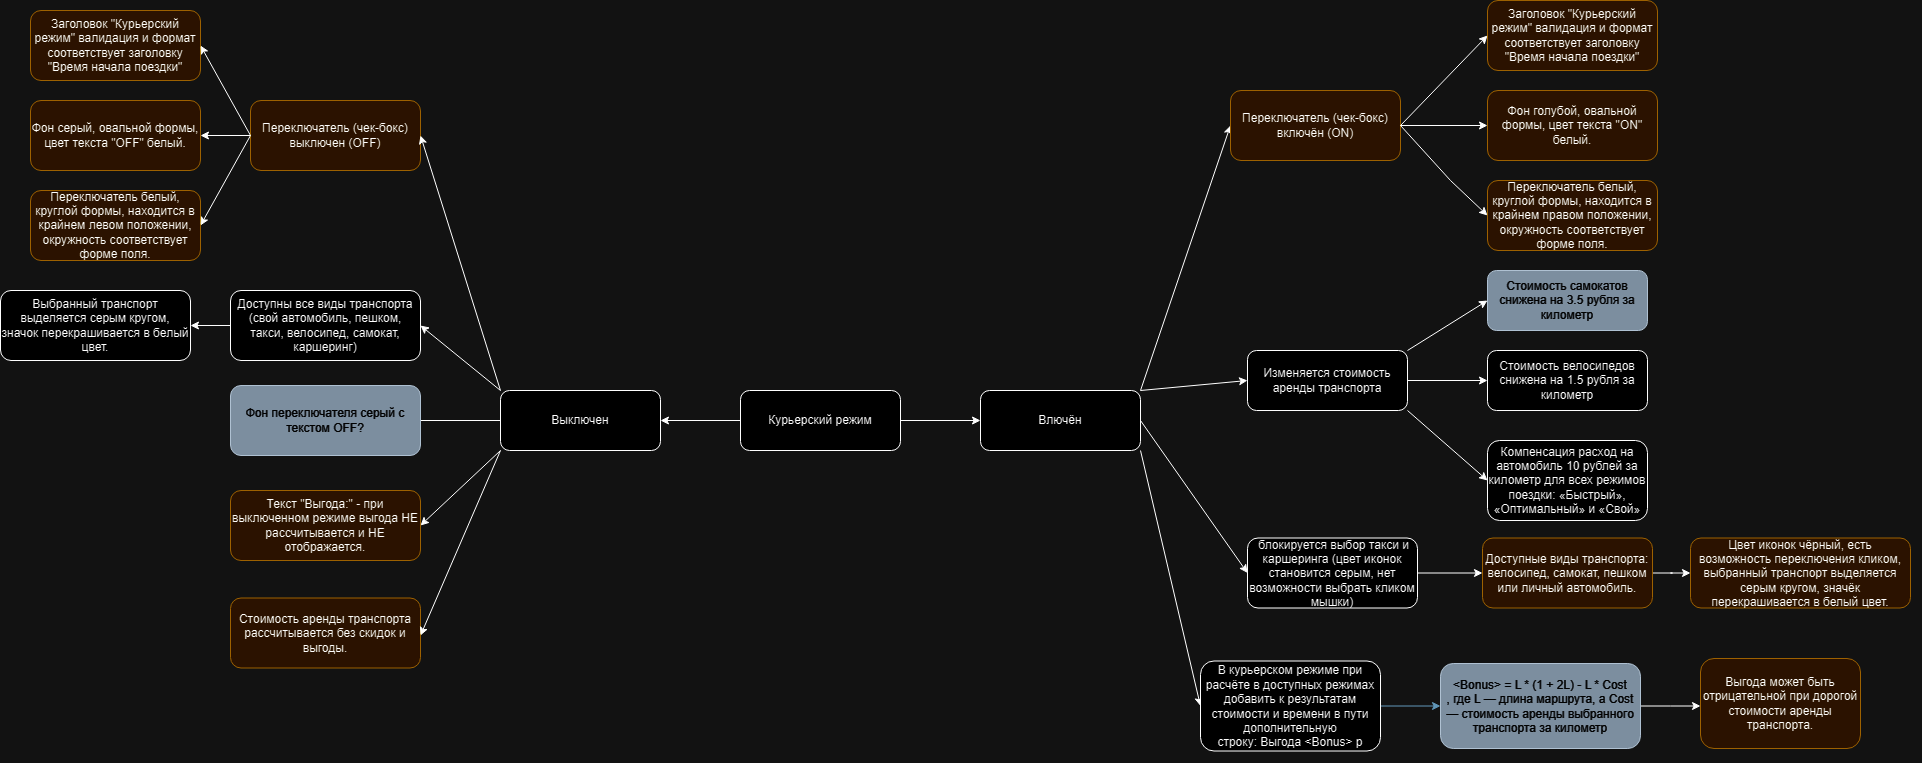

The diagram above was exported from draw.io. Its source (the exported page's mxGraphModel, read from the mxfile embedded in the PNG):
<mxGraphModel dx="2381" dy="2000" grid="1" gridSize="10" guides="1" tooltips="1" connect="1" arrows="1" fold="1" page="1" pageScale="1" pageWidth="827" pageHeight="1169" math="0" shadow="0">
  <root>
    <mxCell id="0" />
    <mxCell id="1" parent="0" />
    <mxCell id="S7kx4O2pw9i-sN-aWmeE-4" style="edgeStyle=orthogonalEdgeStyle;rounded=0;orthogonalLoop=1;jettySize=auto;html=1;exitX=1;exitY=0.5;exitDx=0;exitDy=0;entryX=0;entryY=0.5;entryDx=0;entryDy=0;" parent="1" source="S7kx4O2pw9i-sN-aWmeE-1" target="S7kx4O2pw9i-sN-aWmeE-3" edge="1">
      <mxGeometry relative="1" as="geometry" />
    </mxCell>
    <mxCell id="S7kx4O2pw9i-sN-aWmeE-5" style="edgeStyle=orthogonalEdgeStyle;rounded=0;orthogonalLoop=1;jettySize=auto;html=1;exitX=0;exitY=0.5;exitDx=0;exitDy=0;entryX=1;entryY=0.5;entryDx=0;entryDy=0;" parent="1" source="S7kx4O2pw9i-sN-aWmeE-1" target="S7kx4O2pw9i-sN-aWmeE-2" edge="1">
      <mxGeometry relative="1" as="geometry" />
    </mxCell>
    <mxCell id="S7kx4O2pw9i-sN-aWmeE-1" value="Курьерский режим" style="rounded=1;whiteSpace=wrap;html=1;" parent="1" vertex="1">
      <mxGeometry x="320" y="270" width="160" height="60" as="geometry" />
    </mxCell>
    <mxCell id="S7kx4O2pw9i-sN-aWmeE-10" style="edgeStyle=none;rounded=0;orthogonalLoop=1;jettySize=auto;html=1;exitX=0;exitY=0.5;exitDx=0;exitDy=0;" parent="1" source="S7kx4O2pw9i-sN-aWmeE-2" edge="1">
      <mxGeometry relative="1" as="geometry">
        <mxPoint x="-40" y="300" as="targetPoint" />
      </mxGeometry>
    </mxCell>
    <mxCell id="S7kx4O2pw9i-sN-aWmeE-11" style="edgeStyle=none;rounded=0;orthogonalLoop=1;jettySize=auto;html=1;exitX=0;exitY=0;exitDx=0;exitDy=0;entryX=1;entryY=0.5;entryDx=0;entryDy=0;" parent="1" source="S7kx4O2pw9i-sN-aWmeE-2" target="n1_C5UjRpqr0U_vv8V_q-9" edge="1">
      <mxGeometry relative="1" as="geometry">
        <mxPoint y="200" as="targetPoint" />
      </mxGeometry>
    </mxCell>
    <mxCell id="S7kx4O2pw9i-sN-aWmeE-12" style="edgeStyle=none;rounded=0;orthogonalLoop=1;jettySize=auto;html=1;exitX=0;exitY=1;exitDx=0;exitDy=0;entryX=1;entryY=0.5;entryDx=0;entryDy=0;" parent="1" source="S7kx4O2pw9i-sN-aWmeE-2" target="n1_C5UjRpqr0U_vv8V_q-11" edge="1">
      <mxGeometry relative="1" as="geometry">
        <mxPoint y="400" as="targetPoint" />
      </mxGeometry>
    </mxCell>
    <mxCell id="S7kx4O2pw9i-sN-aWmeE-2" value="Выключен" style="rounded=1;whiteSpace=wrap;html=1;" parent="1" vertex="1">
      <mxGeometry x="80" y="270" width="160" height="60" as="geometry" />
    </mxCell>
    <mxCell id="S7kx4O2pw9i-sN-aWmeE-6" style="rounded=0;orthogonalLoop=1;jettySize=auto;html=1;exitX=1;exitY=0;exitDx=0;exitDy=0;entryX=0;entryY=0.5;entryDx=0;entryDy=0;" parent="1" source="S7kx4O2pw9i-sN-aWmeE-3" target="S7kx4O2pw9i-sN-aWmeE-9" edge="1">
      <mxGeometry relative="1" as="geometry">
        <mxPoint x="800" y="200" as="targetPoint" />
      </mxGeometry>
    </mxCell>
    <mxCell id="S7kx4O2pw9i-sN-aWmeE-7" style="edgeStyle=none;rounded=0;orthogonalLoop=1;jettySize=auto;html=1;exitX=1;exitY=0;exitDx=0;exitDy=0;entryX=0;entryY=0.5;entryDx=0;entryDy=0;" parent="1" source="S7kx4O2pw9i-sN-aWmeE-3" target="n1_C5UjRpqr0U_vv8V_q-1" edge="1">
      <mxGeometry relative="1" as="geometry">
        <mxPoint x="840" y="300" as="targetPoint" />
      </mxGeometry>
    </mxCell>
    <mxCell id="S7kx4O2pw9i-sN-aWmeE-8" style="edgeStyle=none;rounded=0;orthogonalLoop=1;jettySize=auto;html=1;exitX=1;exitY=1;exitDx=0;exitDy=0;entryX=0;entryY=0.5;entryDx=0;entryDy=0;" parent="1" source="S7kx4O2pw9i-sN-aWmeE-3" target="n1_C5UjRpqr0U_vv8V_q-3" edge="1">
      <mxGeometry relative="1" as="geometry">
        <mxPoint x="800" y="400" as="targetPoint" />
      </mxGeometry>
    </mxCell>
    <mxCell id="S7kx4O2pw9i-sN-aWmeE-3" value="Влючён" style="rounded=1;whiteSpace=wrap;html=1;" parent="1" vertex="1">
      <mxGeometry x="560" y="270" width="160" height="60" as="geometry" />
    </mxCell>
    <mxCell id="S7kx4O2pw9i-sN-aWmeE-13" style="edgeStyle=none;rounded=0;orthogonalLoop=1;jettySize=auto;html=1;exitX=1;exitY=0.5;exitDx=0;exitDy=0;entryX=0;entryY=0.5;entryDx=0;entryDy=0;" parent="1" source="S7kx4O2pw9i-sN-aWmeE-9" target="n1_C5UjRpqr0U_vv8V_q-5" edge="1">
      <mxGeometry relative="1" as="geometry">
        <mxPoint x="1107" y="260" as="targetPoint" />
      </mxGeometry>
    </mxCell>
    <mxCell id="S7kx4O2pw9i-sN-aWmeE-14" style="edgeStyle=none;rounded=0;orthogonalLoop=1;jettySize=auto;html=1;exitX=1;exitY=0;exitDx=0;exitDy=0;entryX=0;entryY=0.5;entryDx=0;entryDy=0;" parent="1" source="S7kx4O2pw9i-sN-aWmeE-9" target="n1_C5UjRpqr0U_vv8V_q-4" edge="1">
      <mxGeometry relative="1" as="geometry">
        <mxPoint x="1067" y="170" as="targetPoint" />
      </mxGeometry>
    </mxCell>
    <mxCell id="S7kx4O2pw9i-sN-aWmeE-15" style="edgeStyle=none;rounded=0;orthogonalLoop=1;jettySize=auto;html=1;exitX=1;exitY=1;exitDx=0;exitDy=0;entryX=0;entryY=0.5;entryDx=0;entryDy=0;" parent="1" source="S7kx4O2pw9i-sN-aWmeE-9" target="n1_C5UjRpqr0U_vv8V_q-6" edge="1">
      <mxGeometry relative="1" as="geometry">
        <mxPoint x="1067" y="330" as="targetPoint" />
      </mxGeometry>
    </mxCell>
    <mxCell id="S7kx4O2pw9i-sN-aWmeE-9" value="Изменяется стоимость аренды транспорта" style="rounded=1;whiteSpace=wrap;html=1;" parent="1" vertex="1">
      <mxGeometry x="827" y="230" width="160" height="60" as="geometry" />
    </mxCell>
    <mxCell id="n1_C5UjRpqr0U_vv8V_q-1" value="Переключатель (чек-бокс) включён (ON)" style="rounded=1;whiteSpace=wrap;html=1;fillColor=#ffe6cc;strokeColor=#d79b00;" parent="1" vertex="1">
      <mxGeometry x="810" y="-30" width="170" height="70" as="geometry" />
    </mxCell>
    <mxCell id="n1_C5UjRpqr0U_vv8V_q-8" style="edgeStyle=orthogonalEdgeStyle;rounded=0;orthogonalLoop=1;jettySize=auto;html=1;entryX=0;entryY=0.5;entryDx=0;entryDy=0;strokeColor=#457B9D;fontColor=#1D3557;fillColor=#A8DADC;" parent="1" source="n1_C5UjRpqr0U_vv8V_q-3" target="n1_C5UjRpqr0U_vv8V_q-7" edge="1">
      <mxGeometry relative="1" as="geometry" />
    </mxCell>
    <mxCell id="n1_C5UjRpqr0U_vv8V_q-3" value="В курьерском режиме при расчёте в доступных режимах добавить к результатам стоимости и времени в пути дополнительную строку:&amp;nbsp;Выгода &amp;lt;Bonus&amp;gt; р" style="rounded=1;whiteSpace=wrap;html=1;" parent="1" vertex="1">
      <mxGeometry x="780" y="540.5" width="180" height="90" as="geometry" />
    </mxCell>
    <mxCell id="n1_C5UjRpqr0U_vv8V_q-4" value="Стоимость самокатов снижена на 3.5 рубля за километр" style="rounded=1;whiteSpace=wrap;html=1;fillColor=#647687;fontColor=#ffffff;strokeColor=#314354;" parent="1" vertex="1">
      <mxGeometry x="1067" y="150" width="160" height="60" as="geometry" />
    </mxCell>
    <mxCell id="n1_C5UjRpqr0U_vv8V_q-5" value="Стоимость велосипедов снижена на 1.5 рубля за километр" style="rounded=1;whiteSpace=wrap;html=1;" parent="1" vertex="1">
      <mxGeometry x="1067" y="230" width="160" height="60" as="geometry" />
    </mxCell>
    <mxCell id="n1_C5UjRpqr0U_vv8V_q-6" value="Компенсация расход на автомобиль 10 рублей за километр для всех режимов поездки: «Быстрый», «Оптимальный» и «Свой»" style="rounded=1;whiteSpace=wrap;html=1;" parent="1" vertex="1">
      <mxGeometry x="1067" y="320" width="160" height="80" as="geometry" />
    </mxCell>
    <mxCell id="hpkC8RtIc5tsJgb5DeNc-1" style="edgeStyle=orthogonalEdgeStyle;rounded=0;orthogonalLoop=1;jettySize=auto;html=1;" parent="1" source="n1_C5UjRpqr0U_vv8V_q-7" edge="1">
      <mxGeometry relative="1" as="geometry">
        <mxPoint x="1280" y="585.5" as="targetPoint" />
      </mxGeometry>
    </mxCell>
    <mxCell id="n1_C5UjRpqr0U_vv8V_q-7" value="&amp;lt;Bonus&amp;gt; = L * (1 + 2L) - L * Cost&lt;br&gt;, где L — длина маршрута, а Cost — стоимость аренды выбранного транспорта за километр" style="rounded=1;whiteSpace=wrap;html=1;fillColor=#647687;fontColor=#ffffff;strokeColor=#314354;" parent="1" vertex="1">
      <mxGeometry x="1020" y="543" width="200" height="85" as="geometry" />
    </mxCell>
    <mxCell id="hpkC8RtIc5tsJgb5DeNc-19" style="edgeStyle=orthogonalEdgeStyle;rounded=0;orthogonalLoop=1;jettySize=auto;html=1;entryX=1;entryY=0.5;entryDx=0;entryDy=0;" parent="1" source="n1_C5UjRpqr0U_vv8V_q-9" target="hpkC8RtIc5tsJgb5DeNc-18" edge="1">
      <mxGeometry relative="1" as="geometry" />
    </mxCell>
    <mxCell id="n1_C5UjRpqr0U_vv8V_q-9" value="Доступны все виды транспорта (свой автомобиль, пешком, такси, велосипед, самокат, каршеринг)" style="rounded=1;whiteSpace=wrap;html=1;" parent="1" vertex="1">
      <mxGeometry x="-190" y="170" width="190" height="70" as="geometry" />
    </mxCell>
    <mxCell id="n1_C5UjRpqr0U_vv8V_q-10" value="Фон переключателя серый с текстом OFF?" style="rounded=1;whiteSpace=wrap;html=1;fillColor=#647687;fontColor=#ffffff;strokeColor=#314354;" parent="1" vertex="1">
      <mxGeometry x="-190" y="265" width="190" height="70" as="geometry" />
    </mxCell>
    <mxCell id="n1_C5UjRpqr0U_vv8V_q-11" value="Текст &quot;Выгода:&quot; - при выключенном режиме выгода НЕ рассчитывается и НЕ отображается." style="rounded=1;whiteSpace=wrap;html=1;fillColor=#ffe6cc;strokeColor=#d79b00;" parent="1" vertex="1">
      <mxGeometry x="-190" y="370" width="190" height="70" as="geometry" />
    </mxCell>
    <mxCell id="hpkC8RtIc5tsJgb5DeNc-2" value="Выгода может быть отрицательной при дорогой стоимости аренды транспорта." style="rounded=1;whiteSpace=wrap;html=1;fillColor=#ffe6cc;strokeColor=#d79b00;" parent="1" vertex="1">
      <mxGeometry x="1280" y="538" width="160" height="90" as="geometry" />
    </mxCell>
    <mxCell id="hpkC8RtIc5tsJgb5DeNc-3" value="Стоимость аренды транспорта рассчитывается без скидок и выгоды." style="rounded=1;whiteSpace=wrap;html=1;fillColor=#ffe6cc;strokeColor=#d79b00;" parent="1" vertex="1">
      <mxGeometry x="-190" y="477.5" width="190" height="70" as="geometry" />
    </mxCell>
    <mxCell id="hpkC8RtIc5tsJgb5DeNc-4" style="edgeStyle=none;rounded=0;orthogonalLoop=1;jettySize=auto;html=1;entryX=1;entryY=0.5;entryDx=0;entryDy=0;" parent="1" edge="1">
      <mxGeometry relative="1" as="geometry">
        <mxPoint y="515" as="targetPoint" />
        <mxPoint x="80" y="330" as="sourcePoint" />
      </mxGeometry>
    </mxCell>
    <mxCell id="hpkC8RtIc5tsJgb5DeNc-15" style="edgeStyle=orthogonalEdgeStyle;rounded=0;orthogonalLoop=1;jettySize=auto;html=1;entryX=0;entryY=0.5;entryDx=0;entryDy=0;" parent="1" source="hpkC8RtIc5tsJgb5DeNc-5" target="hpkC8RtIc5tsJgb5DeNc-14" edge="1">
      <mxGeometry relative="1" as="geometry" />
    </mxCell>
    <mxCell id="hpkC8RtIc5tsJgb5DeNc-5" value="&amp;nbsp;блокируется выбор такси и каршеринга (цвет иконок становится серым, нет возможности выбрать кликом мышки)" style="rounded=1;whiteSpace=wrap;html=1;" parent="1" vertex="1">
      <mxGeometry x="827" y="417.5" width="170" height="70" as="geometry" />
    </mxCell>
    <mxCell id="hpkC8RtIc5tsJgb5DeNc-7" style="edgeStyle=none;rounded=0;orthogonalLoop=1;jettySize=auto;html=1;exitX=1;exitY=0.5;exitDx=0;exitDy=0;entryX=0;entryY=0.5;entryDx=0;entryDy=0;" parent="1" source="S7kx4O2pw9i-sN-aWmeE-3" target="hpkC8RtIc5tsJgb5DeNc-5" edge="1">
      <mxGeometry relative="1" as="geometry">
        <mxPoint x="837" y="365" as="targetPoint" />
        <mxPoint x="730" y="310" as="sourcePoint" />
      </mxGeometry>
    </mxCell>
    <mxCell id="hpkC8RtIc5tsJgb5DeNc-8" value="Фон голубой, овальной формы, цвет текста &quot;ON&quot; белый." style="rounded=1;whiteSpace=wrap;html=1;fillColor=#ffe6cc;strokeColor=#d79b00;" parent="1" vertex="1">
      <mxGeometry x="1067" y="-30" width="170" height="70" as="geometry" />
    </mxCell>
    <mxCell id="hpkC8RtIc5tsJgb5DeNc-9" value="Переключатель белый, круглой формы, находится в крайнем правом положении, окружность соответствует форме поля." style="rounded=1;whiteSpace=wrap;html=1;fillColor=#ffe6cc;strokeColor=#d79b00;" parent="1" vertex="1">
      <mxGeometry x="1067" y="60" width="170" height="70" as="geometry" />
    </mxCell>
    <mxCell id="hpkC8RtIc5tsJgb5DeNc-10" value="Заголовок &quot;Курьерский режим&quot; валидация и формат соответствует заголовку &quot;Время начала поездки&quot;" style="rounded=1;whiteSpace=wrap;html=1;fillColor=#ffe6cc;strokeColor=#d79b00;" parent="1" vertex="1">
      <mxGeometry x="1067" y="-120" width="170" height="70" as="geometry" />
    </mxCell>
    <mxCell id="hpkC8RtIc5tsJgb5DeNc-11" style="edgeStyle=none;rounded=0;orthogonalLoop=1;jettySize=auto;html=1;exitX=1;exitY=0.5;exitDx=0;exitDy=0;entryX=0;entryY=0.5;entryDx=0;entryDy=0;" parent="1" source="n1_C5UjRpqr0U_vv8V_q-1" target="hpkC8RtIc5tsJgb5DeNc-10" edge="1">
      <mxGeometry relative="1" as="geometry">
        <mxPoint x="1010" y="-95" as="targetPoint" />
        <mxPoint x="920" y="170" as="sourcePoint" />
      </mxGeometry>
    </mxCell>
    <mxCell id="hpkC8RtIc5tsJgb5DeNc-12" style="edgeStyle=none;rounded=0;orthogonalLoop=1;jettySize=auto;html=1;entryX=0;entryY=0.5;entryDx=0;entryDy=0;exitX=1;exitY=0.5;exitDx=0;exitDy=0;" parent="1" source="n1_C5UjRpqr0U_vv8V_q-1" target="hpkC8RtIc5tsJgb5DeNc-8" edge="1">
      <mxGeometry relative="1" as="geometry">
        <mxPoint x="1077" y="-75" as="targetPoint" />
        <mxPoint x="990" y="20" as="sourcePoint" />
      </mxGeometry>
    </mxCell>
    <mxCell id="hpkC8RtIc5tsJgb5DeNc-13" style="edgeStyle=none;rounded=0;orthogonalLoop=1;jettySize=auto;html=1;entryX=0;entryY=0.5;entryDx=0;entryDy=0;exitX=1;exitY=0.5;exitDx=0;exitDy=0;" parent="1" source="n1_C5UjRpqr0U_vv8V_q-1" target="hpkC8RtIc5tsJgb5DeNc-9" edge="1">
      <mxGeometry relative="1" as="geometry">
        <mxPoint x="1077" y="15" as="targetPoint" />
        <mxPoint x="990" y="15" as="sourcePoint" />
        <Array as="points">
          <mxPoint x="1030" y="60" />
        </Array>
      </mxGeometry>
    </mxCell>
    <mxCell id="hpkC8RtIc5tsJgb5DeNc-17" style="edgeStyle=orthogonalEdgeStyle;rounded=0;orthogonalLoop=1;jettySize=auto;html=1;entryX=0;entryY=0.5;entryDx=0;entryDy=0;" parent="1" source="hpkC8RtIc5tsJgb5DeNc-14" target="hpkC8RtIc5tsJgb5DeNc-16" edge="1">
      <mxGeometry relative="1" as="geometry" />
    </mxCell>
    <mxCell id="hpkC8RtIc5tsJgb5DeNc-14" value="Доступные виды транспорта: велосипед, самокат, пешком или личный автомобиль." style="rounded=1;whiteSpace=wrap;html=1;fillColor=#ffe6cc;strokeColor=#d79b00;" parent="1" vertex="1">
      <mxGeometry x="1062" y="417.5" width="170" height="70" as="geometry" />
    </mxCell>
    <mxCell id="hpkC8RtIc5tsJgb5DeNc-16" value="Цвет иконок чёрный, есть возможность переключения кликом, выбранный транспорт выделяется серым кругом, значёк перекрашивается в белый цвет." style="rounded=1;whiteSpace=wrap;html=1;fillColor=#ffe6cc;strokeColor=#d79b00;" parent="1" vertex="1">
      <mxGeometry x="1270" y="417.5" width="220" height="70" as="geometry" />
    </mxCell>
    <mxCell id="hpkC8RtIc5tsJgb5DeNc-18" value="Выбранный транспорт выделяется серым кругом, значок перекрашивается в белый цвет." style="rounded=1;whiteSpace=wrap;html=1;" parent="1" vertex="1">
      <mxGeometry x="-420" y="170" width="190" height="70" as="geometry" />
    </mxCell>
    <mxCell id="hpkC8RtIc5tsJgb5DeNc-21" value="Переключатель (чек-бокс) выключен (OFF)" style="rounded=1;whiteSpace=wrap;html=1;fillColor=#ffe6cc;strokeColor=#d79b00;" parent="1" vertex="1">
      <mxGeometry x="-170" y="-20" width="170" height="70" as="geometry" />
    </mxCell>
    <mxCell id="hpkC8RtIc5tsJgb5DeNc-22" style="edgeStyle=none;rounded=0;orthogonalLoop=1;jettySize=auto;html=1;exitX=0;exitY=0;exitDx=0;exitDy=0;entryX=1;entryY=0.5;entryDx=0;entryDy=0;" parent="1" source="S7kx4O2pw9i-sN-aWmeE-2" target="hpkC8RtIc5tsJgb5DeNc-21" edge="1">
      <mxGeometry relative="1" as="geometry">
        <mxPoint x="10" y="215" as="targetPoint" />
        <mxPoint x="90" y="280" as="sourcePoint" />
      </mxGeometry>
    </mxCell>
    <mxCell id="hpkC8RtIc5tsJgb5DeNc-23" value="Фон серый, овальной формы, цвет текста &quot;OFF&quot; белый." style="rounded=1;whiteSpace=wrap;html=1;fillColor=#ffe6cc;strokeColor=#d79b00;" parent="1" vertex="1">
      <mxGeometry x="-390" y="-20" width="170" height="70" as="geometry" />
    </mxCell>
    <mxCell id="hpkC8RtIc5tsJgb5DeNc-24" value="Переключатель белый, круглой формы, находится в крайнем левом положении, окружность соответствует форме поля." style="rounded=1;whiteSpace=wrap;html=1;fillColor=#ffe6cc;strokeColor=#d79b00;" parent="1" vertex="1">
      <mxGeometry x="-390" y="70" width="170" height="70" as="geometry" />
    </mxCell>
    <mxCell id="hpkC8RtIc5tsJgb5DeNc-25" value="Заголовок &quot;Курьерский режим&quot; валидация и формат соответствует заголовку &quot;Время начала поездки&quot;" style="rounded=1;whiteSpace=wrap;html=1;fillColor=#ffe6cc;strokeColor=#d79b00;" parent="1" vertex="1">
      <mxGeometry x="-390" y="-110" width="170" height="70" as="geometry" />
    </mxCell>
    <mxCell id="hpkC8RtIc5tsJgb5DeNc-27" style="edgeStyle=none;rounded=0;orthogonalLoop=1;jettySize=auto;html=1;exitX=0;exitY=0.5;exitDx=0;exitDy=0;entryX=1;entryY=0.5;entryDx=0;entryDy=0;" parent="1" source="hpkC8RtIc5tsJgb5DeNc-21" target="hpkC8RtIc5tsJgb5DeNc-24" edge="1">
      <mxGeometry relative="1" as="geometry">
        <mxPoint x="10" y="25" as="targetPoint" />
        <mxPoint x="90" y="280" as="sourcePoint" />
      </mxGeometry>
    </mxCell>
    <mxCell id="hpkC8RtIc5tsJgb5DeNc-28" style="edgeStyle=none;rounded=0;orthogonalLoop=1;jettySize=auto;html=1;exitX=0;exitY=0.5;exitDx=0;exitDy=0;entryX=1;entryY=0.5;entryDx=0;entryDy=0;" parent="1" source="hpkC8RtIc5tsJgb5DeNc-21" target="hpkC8RtIc5tsJgb5DeNc-23" edge="1">
      <mxGeometry relative="1" as="geometry">
        <mxPoint x="-210" y="115" as="targetPoint" />
        <mxPoint x="-160" y="25" as="sourcePoint" />
      </mxGeometry>
    </mxCell>
    <mxCell id="hpkC8RtIc5tsJgb5DeNc-29" style="edgeStyle=none;rounded=0;orthogonalLoop=1;jettySize=auto;html=1;exitX=0;exitY=0.5;exitDx=0;exitDy=0;entryX=1;entryY=0.5;entryDx=0;entryDy=0;" parent="1" source="hpkC8RtIc5tsJgb5DeNc-21" target="hpkC8RtIc5tsJgb5DeNc-25" edge="1">
      <mxGeometry relative="1" as="geometry">
        <mxPoint x="-200" y="125" as="targetPoint" />
        <mxPoint x="-150" y="35" as="sourcePoint" />
      </mxGeometry>
    </mxCell>
  </root>
</mxGraphModel>